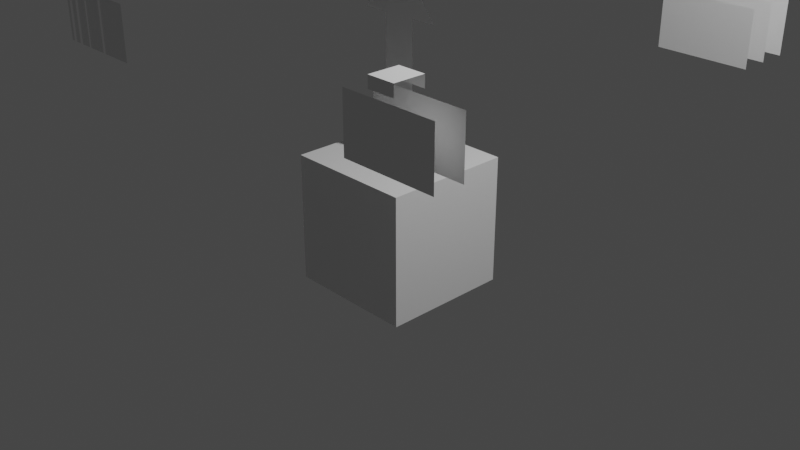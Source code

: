 # Source: GitmotshapeScript.blend  (saved by Blender 2.83.19; exported with 4.5.12 LTS)
import bpy
from mathutils import Matrix  # noqa: F401  (used for matrix-valued properties, if any)

bpy.ops.wm.read_factory_settings(use_empty=True)
scene = bpy.context.scene
scene.name = 'Scene'

# ---- collections
col_collection = bpy.data.collections.new('Collection'); scene.collection.children.link(col_collection)
col_testshape = bpy.data.collections.new('Testshape'); scene.collection.children.link(col_testshape)

# ---- materials (node trees are filled in below, after node groups)
mat_material_003 = bpy.data.materials.new('Material.003')
mat_material_003.use_transparent_shadow = False

# ---- material node trees
mat_material_003.use_nodes = True; mat_material_003.node_tree.nodes.clear()
_N = mat_material_003.node_tree.nodes; _L = mat_material_003.node_tree.links
n0 = _N.new('ShaderNodeBsdfPrincipled'); n0.name = 'Principled BSDF'; n0.location = (10, 300)
n0.distribution = 'GGX'
n0.subsurface_method = 'BURLEY'
n0.inputs[3].default_value = 1.45
n0.inputs[27].default_value = (0.0, 0.0, 0.0, 1.0)
n0.inputs[28].default_value = 1.0
n1 = _N.new('ShaderNodeOutputMaterial'); n1.name = 'Material Output'; n1.location = (300, 300)
_L.new(n0.outputs[0], n1.inputs[0])
n1.is_active_output = True

# ---- world
world_world = bpy.data.worlds.new('World'); scene.world = world_world
world_world.use_nodes = True; world_world.node_tree.nodes.clear()
_N = world_world.node_tree.nodes; _L = world_world.node_tree.links
n0 = _N.new('ShaderNodeOutputWorld'); n0.name = 'World Output'; n0.location = (300, 300)
n1 = _N.new('ShaderNodeBackground'); n1.name = 'Background'; n1.location = (10, 300)
n1.inputs[0].default_value = (0.05088, 0.05088, 0.05088, 1.0)
_L.new(n1.outputs[0], n0.inputs[0])
n0.is_active_output = True
world_world.color = (0.05088, 0.05088, 0.05088)
world_world.use_sun_shadow = False
world_world.sun_shadow_jitter_overblur = 0.0

# ---- cameras
cam_camera = bpy.data.cameras.new('Camera')
cam_camera.clip_end = 100.0
cam_camera.ortho_scale = 7.314

# ---- lights
light_light = bpy.data.lights.new('Light', 'POINT')
light_light.transmission_factor = 0.0
light_light.energy = 1000.0
light_light.shadow_soft_size = 0.1
light_light.shadow_maximum_resolution = 0.006
light_light.use_absolute_resolution = True

# ---- meshes
me_plane = bpy.data.meshes.new('Plane')
me_plane.from_pydata([(-0.4741, -0.3, -0.2793), (0.4741, -0.3, -0.2793), (-0.4741, -0.3, 0.2793), (0.4741, -0.3, 0.2793), (-0.4741, -2.384e-07, -0.2793), (0.4741, -2.384e-07, -0.2793), (-0.4741, -2.384e-07, 0.2793), (0.4741, -2.384e-07, 0.2793), (-0.4741, 0.3, -0.2793), (0.4741, 0.3, -0.2793), (-0.4741, 0.3, 0.2793), (0.4741, 0.3, 0.2793)], [], [(1, 2, 0), (5, 6, 4), (9, 10, 8), (1, 3, 2), (5, 7, 6), (9, 11, 10)])
_uv = me_plane.uv_layers.new(name='UVMap')
_uv.uv.foreach_set('vector', [1.0, 0.0, 0.0, 1.0, 0.0, 0.0, 1.0, 0.0, 0.0, 1.0, 0.0, 0.0, 1.0, 0.0, 0.0, 1.0, 0.0, 0.0, 1.0, 0.0, 1.0, 1.0, 0.0, 1.0, 1.0, 0.0, 1.0, 1.0, 0.0, 1.0, 1.0, 0.0, 1.0, 1.0, 0.0, 1.0])
me_plane.use_remesh_fix_poles = True
me_plane.use_remesh_preserve_attributes = False
me_plane.use_mirror_vertex_groups = False
me_plane.update()
me_plane_001 = bpy.data.meshes.new('Plane.001')
me_plane_001.from_pydata([(-0.5301, -0.06293, -0.2793), (0.5301, -0.06293, -0.2793), (-0.5301, -0.06293, 0.2793), (0.5301, -0.06293, 0.2793), (-0.3405, -0.06293, 0.2793), (-0.1509, -0.06293, 0.2793), (0.1509, -0.06293, 0.2793), (0.3405, -0.06293, 0.2793), (0.3405, -0.06293, -0.2793), (0.1509, -0.06293, -0.2793), (-0.1509, -0.06293, -0.2793), (-0.3405, -0.06293, -0.2793), (-0.1509, 0.0944, 0.2793), (-0.3405, 0.0944, 0.2793), (0.3405, 0.0944, 0.2793), (0.1509, 0.0944, 0.2793), (0.1509, 0.0944, -0.2793), (0.3405, 0.0944, -0.2793), (-0.3405, 0.0944, -0.2793), (-0.1509, 0.0944, -0.2793)], [], [(1, 7, 8), (11, 2, 0), (9, 5, 10), (18, 12, 13), (16, 14, 15), (7, 17, 8), (5, 19, 10), (9, 15, 6), (11, 13, 4), (1, 3, 7), (11, 4, 2), (9, 6, 5), (18, 19, 12), (16, 17, 14), (7, 14, 17), (5, 12, 19), (9, 16, 15), (11, 18, 13)])
_uv = me_plane_001.uv_layers.new(name='UVMap')
_uv.uv.foreach_set('vector', [1.0, 0.0, 0.8, 1.0, 0.8, 0.0, 0.2, 0.0, 0.0, 1.0, 0.0, 0.0, 0.6, 0.0, 0.4, 1.0, 0.4, 0.0, 0.2, 0.0, 0.4, 1.0, 0.2, 1.0, 0.6, 0.0, 0.8, 1.0, 0.6, 1.0, 0.8, 1.0, 0.8, 0.0, 0.8, 0.0, 0.4, 1.0, 0.4, 0.0, 0.4, 0.0, 0.6, 0.0, 0.6, 1.0, 0.6, 1.0, 0.2, 0.0, 0.2, 1.0, 0.2, 1.0, 1.0, 0.0, 1.0, 1.0, 0.8, 1.0, 0.2, 0.0, 0.2, 1.0, 0.0, 1.0, 0.6, 0.0, 0.6, 1.0, 0.4, 1.0, 0.2, 0.0, 0.4, 0.0, 0.4, 1.0, 0.6, 0.0, 0.8, 0.0, 0.8, 1.0, 0.8, 1.0, 0.8, 1.0, 0.8, 0.0, 0.4, 1.0, 0.4, 1.0, 0.4, 0.0, 0.6, 0.0, 0.6, 0.0, 0.6, 1.0, 0.2, 0.0, 0.2, 0.0, 0.2, 1.0])
me_plane_001.materials.append(mat_material_003)
me_plane_001.use_remesh_fix_poles = True
me_plane_001.use_remesh_preserve_attributes = False
me_plane_001.use_mirror_vertex_groups = False
me_plane_001.update()
me_plane_002 = bpy.data.meshes.new('Plane.002')
me_plane_002.from_pydata([(-0.4741, 0.0, -0.2793), (0.4741, 0.0, -0.2793), (-0.4741, 0.0, 0.2793), (0.4741, 0.0, 0.2793), (-0.4741, 0.3, -0.2793), (0.4741, 0.3, -0.2793), (-0.4741, 0.3, 0.2793), (0.4741, 0.3, 0.2793), (0.07071, 0.3001, 0.4416), (-0.1972, 0.3001, 0.4416), (0.07071, 0.0002985, 0.4416), (-0.1972, 0.0002985, 0.4416), (0.07071, 0.3001, 0.3324), (-0.1972, 0.3001, 0.3324), (0.07071, 0.0002985, 0.3324), (-0.1972, 0.0002985, 0.3324)], [], [(1, 2, 0), (5, 6, 4), (11, 14, 10), (1, 3, 2), (5, 7, 6), (10, 9, 11), (8, 13, 9), (11, 15, 14), (10, 8, 9), (8, 12, 13)])
_uv = me_plane_002.uv_layers.new(name='UVMap')
_uv.uv.foreach_set('vector', [1.0, 0.0, 0.0, 1.0, 0.0, 0.0, 1.0, 0.0, 0.0, 1.0, 0.0, 0.0, 0.0, 0.0, 1.0, 0.0, 1.0, 0.0, 1.0, 0.0, 1.0, 1.0, 0.0, 1.0, 1.0, 0.0, 1.0, 1.0, 0.0, 1.0, 1.0, 0.0, 0.0, 1.0, 0.0, 0.0, 1.0, 1.0, 0.0, 1.0, 0.0, 1.0, 0.0, 0.0, 0.0, 0.0, 1.0, 0.0, 1.0, 0.0, 1.0, 1.0, 0.0, 1.0, 1.0, 1.0, 1.0, 1.0, 0.0, 1.0])
me_plane_002.use_remesh_fix_poles = True
me_plane_002.use_remesh_preserve_attributes = False
me_plane_002.use_mirror_vertex_groups = False
me_plane_002.update()
me_plane_003 = bpy.data.meshes.new('Plane.003')
me_plane_003.from_pydata([(-0.1826, 6.8e-08, -1.25), (0.1816, 6.8e-08, -1.25), (-0.1826, -1.943e-08, 0.7498), (0.1816, -1.943e-08, 0.7498), (-0.1826, -1.943e-08, 1.102), (0.1816, -1.943e-08, 1.102), (-0.4531, -1.943e-08, 0.7498), (0.4568, -1.943e-08, 0.7498), (-0.0005258, -1.943e-08, 1.343)], [], [(0, 1, 3, 2), (2, 3, 5, 4), (2, 4, 6), (5, 3, 7), (4, 5, 8)])
_uv = me_plane_003.uv_layers.new(name='UVMap')
_uv.uv.foreach_set('vector', [0.0, 0.0, 1.0, 0.0, 1.0, 1.0, 0.0, 1.0, 0.0, 1.0, 1.0, 1.0, 1.0, 1.0, 0.0, 1.0, 0.0, 1.0, nan, nan, nan, nan, 1.0, 1.0, 1.0, 1.0, 1.0, 1.0, 0.0, 1.0, 1.0, 1.0, 0.0, 1.0])
me_plane_003.use_remesh_fix_poles = True
me_plane_003.use_remesh_preserve_attributes = False
me_plane_003.use_mirror_vertex_groups = False
me_plane_003.update()
me_plane_004 = bpy.data.meshes.new('Plane.004')
me_plane_004.from_pydata([(-0.255, 0.0, -0.2793), (-0.3016, 0.0, -0.2793), (-0.255, 0.0, 0.2793), (-0.3016, 0.0, 0.2793), (-0.1862, 0.0, 0.2793), (-0.3422, 0.0, 0.2793), (-0.3422, 0.0, -0.2793), (0.6702, 0.0, 0.2793), (0.2898, 0.0, 0.2793), (0.2494, 0.0, -0.2793), (0.2898, 0.0, -0.2793), (-0.1862, 0.0, -0.2793), (0.6702, 0.0, -0.2793), (0.0227, 0.0, -0.2793), (-0.007831, 0.0, -0.2793), (-0.007831, 0.0, 0.2793), (-0.1393, 0.0, 0.2793), (-0.1393, 0.0, -0.2793), (0.0227, 0.0, 0.2793), (0.2494, 0.0, 0.2793)], [], [(11, 2, 0), (9, 19, 18), (11, 4, 2), (1, 3, 5), (1, 5, 6), (14, 15, 16), (12, 8, 10), (12, 7, 8), (14, 16, 17), (9, 18, 13)])
_uv = me_plane_004.uv_layers.new(name='UVMap')
_uv.uv.foreach_set('vector', [0.2, 0.0, 0.0, 1.0, 0.0, 0.0, 0.2, 0.0, 0.2, 1.0, 0.0, 1.0, 0.2, 0.0, 0.2, 1.0, 0.0, 1.0, 0.2, 0.0, 0.2, 1.0, 0.0, 1.0, 0.2, 0.0, 0.0, 1.0, 0.0, 0.0, 0.2, 0.0, 0.2, 1.0, 0.0, 1.0, 0.2, 0.0, 0.0, 1.0, 0.0, 0.0, 0.2, 0.0, 0.2, 1.0, 0.0, 1.0, 0.2, 0.0, 0.0, 1.0, 0.0, 0.0, 0.2, 0.0, 0.0, 1.0, 0.0, 0.0])
me_plane_004.materials.append(mat_material_003)
me_plane_004.use_remesh_fix_poles = True
me_plane_004.use_remesh_preserve_attributes = False
me_plane_004.use_mirror_vertex_groups = False
me_plane_004.update()
me_cube_001 = bpy.data.meshes.new('Cube.001')
me_cube_001.from_pydata([(-0.6875, -0.6875, -0.6875), (-0.6875, -0.6875, 0.6875), (-0.6875, 0.6875, -0.6875), (-0.6875, 0.6875, 0.6875), (0.6875, -0.6875, -0.6875), (0.6875, -0.6875, 0.6875), (0.6875, 0.6875, -0.6875), (0.6875, 0.6875, 0.6875)], [], [(0, 1, 3, 2), (2, 3, 7, 6), (6, 7, 5, 4), (4, 5, 1, 0), (2, 6, 4, 0), (7, 3, 1, 5)])
_uv = me_cube_001.uv_layers.new(name='UVMap')
_uv.uv.foreach_set('vector', [0.375, 0.0, 0.625, 0.0, 0.625, 0.25, 0.375, 0.25, 0.375, 0.25, 0.625, 0.25, 0.625, 0.5, 0.375, 0.5, 0.375, 0.5, 0.625, 0.5, 0.625, 0.75, 0.375, 0.75, 0.375, 0.75, 0.625, 0.75, 0.625, 1.0, 0.375, 1.0, 0.125, 0.5, 0.375, 0.5, 0.375, 0.75, 0.125, 0.75, 0.625, 0.5, 0.875, 0.5, 0.875, 0.75, 0.625, 0.75])
me_cube_001.use_remesh_fix_poles = True
me_cube_001.use_remesh_preserve_attributes = False
me_cube_001.use_mirror_vertex_groups = False
me_cube_001.update()
me_cone = bpy.data.meshes.new('Cone')
me_cone.from_pydata([(0.0, 1.0, -1.0), (0.866, -0.5, -1.0), (-0.866, -0.5, -1.0), (0.0, 0.0, 1.0)], [], [(0, 3, 1), (1, 3, 2), (2, 3, 0), (0, 1, 2)])
_uv = me_cone.uv_layers.new(name='UVMap')
_uv.uv.foreach_set('vector', [0.25, 0.49, 0.25, 0.25, 0.4578, 0.13, 0.4578, 0.13, 0.25, 0.25, 0.04215, 0.13, 0.04215, 0.13, 0.25, 0.25, 0.25, 0.49, 0.75, 0.49, 0.9578, 0.13, 0.5422, 0.13])
me_cone.use_remesh_fix_poles = True
me_cone.use_remesh_preserve_attributes = False
me_cone.use_mirror_vertex_groups = False
me_cone.update()
me_cone_001 = bpy.data.meshes.new('Cone.001')
me_cone_001.from_pydata([(-2.0, 3.0, 1.0), (-1.134, 1.5, 1.0), (-2.866, 1.5, 1.0), (-2.0, 2.0, 3.0)], [], [(0, 3, 1), (1, 3, 2), (2, 3, 0), (0, 1, 2)])
_uv = me_cone_001.uv_layers.new(name='UVMap')
_uv.uv.foreach_set('vector', [0.25, 0.49, 0.25, 0.25, 0.4578, 0.13, 0.4578, 0.13, 0.25, 0.25, 0.04215, 0.13, 0.04215, 0.13, 0.25, 0.25, 0.25, 0.49, 0.75, 0.49, 0.9578, 0.13, 0.5422, 0.13])
me_cone_001.use_remesh_fix_poles = True
me_cone_001.use_remesh_preserve_attributes = False
me_cone_001.use_mirror_vertex_groups = False
me_cone_001.update()
me_cone_002 = bpy.data.meshes.new('Cone.002')
me_cone_002.from_pydata([(-2.0, -1.0, 1.0), (-1.134, -2.5, 1.0), (-2.866, -2.5, 1.0), (-2.0, -2.0, 3.0)], [], [(0, 3, 1), (1, 3, 2), (2, 3, 0), (0, 1, 2)])
_uv = me_cone_002.uv_layers.new(name='UVMap')
_uv.uv.foreach_set('vector', [0.25, 0.49, 0.25, 0.25, 0.4578, 0.13, 0.4578, 0.13, 0.25, 0.25, 0.04215, 0.13, 0.04215, 0.13, 0.25, 0.25, 0.25, 0.49, 0.75, 0.49, 0.9578, 0.13, 0.5422, 0.13])
me_cone_002.use_remesh_fix_poles = True
me_cone_002.use_remesh_preserve_attributes = False
me_cone_002.use_mirror_vertex_groups = False
me_cone_002.update()

# ---- objects
ob_light = bpy.data.objects.new('Light', light_light)
ob_camera = bpy.data.objects.new('Camera', cam_camera)
ob_plane = bpy.data.objects.new('Plane', me_plane)
ob_plane_001 = bpy.data.objects.new('Plane.001', me_plane_001)
ob_plane_002 = bpy.data.objects.new('Plane.002', me_plane_002)
ob_plane_003 = bpy.data.objects.new('Plane.003', me_plane_003)
ob_plane_004 = bpy.data.objects.new('Plane.004', me_plane_004)
ob_cube_001 = bpy.data.objects.new('Cube.001', me_cube_001)
ob_cone = bpy.data.objects.new('Cone', me_cone)
ob_cone_001 = bpy.data.objects.new('Cone.001', me_cone_001)
ob_cone_002 = bpy.data.objects.new('Cone.002', me_cone_002)

# ---- transforms, parenting, visibility, modifiers, constraints
ob_light.location = (4.076, 1.005, 5.904)
ob_light.rotation_euler = (0.6503, 0.05522, 1.866)
ob_light.lock_rotations_4d = False
ob_light.empty_display_type = 'ARROWS'
ob_light.color = (0.0, 0.0, 0.0, 0.0)
ob_light.lineart.crease_threshold = 0.0
ob_camera.location = (7.359, -6.926, 4.958)
ob_camera.rotation_euler = (1.109, 0.0, 0.8149)
ob_camera.lock_rotations_4d = False
ob_camera.empty_display_type = 'ARROWS'
ob_camera.color = (0.0, 0.0, 0.0, 0.0)
ob_camera.display_type = 'WIRE'
ob_camera.lineart.crease_threshold = 0.0
ob_plane.location = (2.0, 2.3, 2.0)
ob_plane.lineart.crease_threshold = 0.0
ob_plane_001.location = (-2.056, 2.063, 2.0)
ob_plane_001.lineart.crease_threshold = 0.0
ob_plane_002.location = (2.0, -2.0, 2.0)
ob_plane_002.lineart.crease_threshold = 0.0
ob_plane_003.location = (0.0005258, -2.428e-08, 1.355)
ob_plane_003.lineart.crease_threshold = 0.0
ob_plane_004.location = (-2.213, -2.0, 2.0)
ob_plane_004.lineart.crease_threshold = 0.0
ob_cube_001.location = (0.0, 0.0, 0.0)
ob_cube_001.lineart.crease_threshold = 0.0
ob_cone.location = (0.0, 0.0, 0.0)
ob_cone.lineart.crease_threshold = 0.0
ob_cone_001.location = (0.0, 0.0, 0.0)
ob_cone_001.lineart.crease_threshold = 0.0
ob_cone_002.location = (0.0, 0.0, 0.0)
ob_cone_002.lineart.crease_threshold = 0.0

# ---- collection membership
col_collection.objects.link(ob_light)
col_collection.objects.link(ob_camera)
col_collection.objects.link(ob_plane)
col_collection.objects.link(ob_plane_001)
col_collection.objects.link(ob_plane_002)
col_collection.objects.link(ob_plane_003)
col_collection.objects.link(ob_plane_004)
col_collection.objects.link(ob_cube_001)
col_testshape.objects.link(ob_cone)
col_testshape.objects.link(ob_cone_001)
col_testshape.objects.link(ob_cone_002)
def _layer_coll(name, lc=None):
    lc = lc or bpy.context.view_layer.layer_collection
    for c in lc.children:
        if c.name == name: return c
        r = _layer_coll(name, c)
        if r: return r
_layer_coll('Testshape').exclude = True

# ---- scene / render settings (as saved in the file)
scene.camera = ob_camera
scene.frame_start = 1; scene.frame_end = 250; scene.frame_set(1)
scene.render.engine = 'BLENDER_EEVEE_NEXT'
scene.cycles.use_denoising = False
scene.cycles.samples = 128
scene.cycles.sampling_pattern = 'TABULATED_SOBOL'
scene.cycles.use_adaptive_sampling = False
scene.cycles.use_light_tree = False
scene.view_settings.view_transform = 'Filmic'
bpy.context.view_layer.update()
